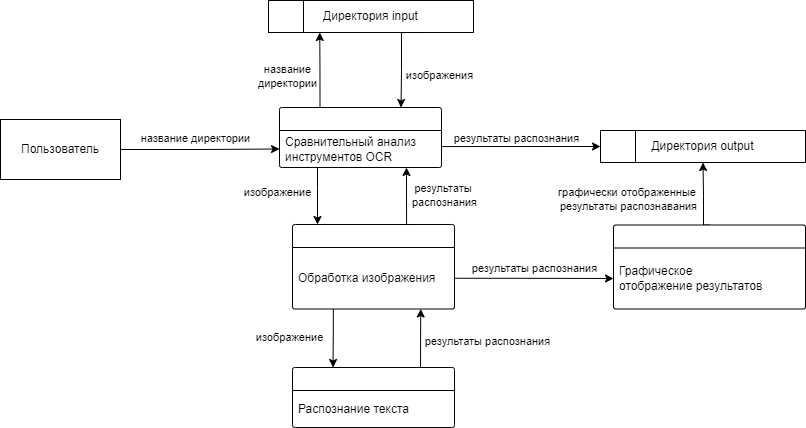

The diagram above was exported from draw.io. Its source (the exported page's mxGraphModel, read from the mxfile embedded in the PNG):
<mxGraphModel dx="935" dy="1753" grid="0" gridSize="10" guides="1" tooltips="1" connect="1" arrows="1" fold="1" page="1" pageScale="1" pageWidth="827" pageHeight="1169" math="0" shadow="0">
  <root>
    <mxCell id="0" />
    <mxCell id="1" parent="0" />
    <mxCell id="2" style="edgeStyle=orthogonalEdgeStyle;rounded=0;orthogonalLoop=1;jettySize=auto;html=1;exitX=1;exitY=0.5;exitDx=0;exitDy=0;entryX=0;entryY=0.5;entryDx=0;entryDy=0;" edge="1" source="4" target="8" parent="1">
      <mxGeometry relative="1" as="geometry" />
    </mxCell>
    <mxCell id="3" value="название директории" style="edgeLabel;html=1;align=center;verticalAlign=middle;resizable=0;points=[];" vertex="1" connectable="0" parent="2">
      <mxGeometry x="0.2123" y="-1" relative="1" as="geometry">
        <mxPoint x="-22" y="-12" as="offset" />
      </mxGeometry>
    </mxCell>
    <mxCell id="4" value="Пользователь" style="rounded=0;whiteSpace=wrap;html=1;" vertex="1" parent="1">
      <mxGeometry x="1590" y="415" width="120" height="60" as="geometry" />
    </mxCell>
    <mxCell id="5" style="edgeStyle=orthogonalEdgeStyle;rounded=0;orthogonalLoop=1;jettySize=auto;html=1;exitX=0.25;exitY=0;exitDx=0;exitDy=0;entryX=0.25;entryY=1;entryDx=0;entryDy=0;" edge="1" source="7" target="11" parent="1">
      <mxGeometry relative="1" as="geometry" />
    </mxCell>
    <mxCell id="6" value="название&lt;div&gt;директории&lt;/div&gt;" style="edgeLabel;html=1;align=center;verticalAlign=middle;resizable=0;points=[];" vertex="1" connectable="0" parent="5">
      <mxGeometry x="-0.0035" y="-1" relative="1" as="geometry">
        <mxPoint x="-34" y="6" as="offset" />
      </mxGeometry>
    </mxCell>
    <mxCell id="7" value="" style="swimlane;childLayout=stackLayout;horizontal=1;startSize=23;horizontalStack=0;rounded=1;fontSize=14;fontStyle=0;strokeWidth=1;resizeParent=0;resizeLast=1;shadow=0;dashed=0;align=center;arcSize=4;whiteSpace=wrap;html=1;" vertex="1" parent="1">
      <mxGeometry x="1869" y="403" width="162" height="60" as="geometry" />
    </mxCell>
    <mxCell id="8" value="Сравнительный анализ инструментов OCR" style="text;strokeColor=none;fillColor=none;align=left;verticalAlign=middle;spacingLeft=4;spacingRight=4;overflow=hidden;points=[[0,0.5],[1,0.5]];portConstraint=eastwest;rotatable=0;whiteSpace=wrap;html=1;" vertex="1" parent="7">
      <mxGeometry y="23" width="162" height="37" as="geometry" />
    </mxCell>
    <mxCell id="9" style="edgeStyle=orthogonalEdgeStyle;rounded=0;orthogonalLoop=1;jettySize=auto;html=1;exitX=0.75;exitY=1;exitDx=0;exitDy=0;entryX=0.75;entryY=0;entryDx=0;entryDy=0;" edge="1" source="11" target="7" parent="1">
      <mxGeometry relative="1" as="geometry">
        <Array as="points">
          <mxPoint x="1991" y="328" />
          <mxPoint x="1991" y="366" />
        </Array>
      </mxGeometry>
    </mxCell>
    <mxCell id="10" value="изображения" style="edgeLabel;html=1;align=center;verticalAlign=middle;resizable=0;points=[];" vertex="1" connectable="0" parent="9">
      <mxGeometry x="0.0535" relative="1" as="geometry">
        <mxPoint x="37" y="13" as="offset" />
      </mxGeometry>
    </mxCell>
    <mxCell id="11" value="Директория input" style="shape=internalStorage;whiteSpace=wrap;html=1;backgroundOutline=1;dx=35;dy=80;" vertex="1" parent="1">
      <mxGeometry x="1858" y="296" width="205" height="32" as="geometry" />
    </mxCell>
    <mxCell id="12" value="Директория output" style="shape=internalStorage;whiteSpace=wrap;html=1;backgroundOutline=1;dx=35;dy=80;" vertex="1" parent="1">
      <mxGeometry x="2190" y="426" width="205" height="32" as="geometry" />
    </mxCell>
    <mxCell id="13" style="edgeStyle=orthogonalEdgeStyle;rounded=0;orthogonalLoop=1;jettySize=auto;html=1;exitX=0.252;exitY=1.002;exitDx=0;exitDy=0;exitPerimeter=0;entryX=0.25;entryY=0;entryDx=0;entryDy=0;" edge="1" source="16" target="19" parent="1">
      <mxGeometry relative="1" as="geometry">
        <mxPoint x="1751" y="635" as="sourcePoint" />
        <mxPoint x="1871" y="676" as="targetPoint" />
      </mxGeometry>
    </mxCell>
    <mxCell id="14" value="изображение" style="edgeLabel;html=1;align=center;verticalAlign=middle;resizable=0;points=[];" vertex="1" connectable="0" parent="13">
      <mxGeometry x="-0.2138" y="4" relative="1" as="geometry">
        <mxPoint x="-48" y="4" as="offset" />
      </mxGeometry>
    </mxCell>
    <mxCell id="15" value="" style="swimlane;childLayout=stackLayout;horizontal=1;startSize=23;horizontalStack=0;rounded=1;fontSize=14;fontStyle=0;strokeWidth=1;resizeParent=0;resizeLast=1;shadow=0;dashed=0;align=center;arcSize=4;whiteSpace=wrap;html=1;" vertex="1" parent="1">
      <mxGeometry x="1882" y="520" width="162" height="84.5" as="geometry" />
    </mxCell>
    <mxCell id="16" value="Обработка изображения" style="text;strokeColor=none;fillColor=none;align=left;verticalAlign=middle;spacingLeft=4;spacingRight=4;overflow=hidden;points=[[0,0.5],[1,0.5]];portConstraint=eastwest;rotatable=0;whiteSpace=wrap;html=1;" vertex="1" parent="15">
      <mxGeometry y="23" width="162" height="61.5" as="geometry" />
    </mxCell>
    <mxCell id="17" style="edgeStyle=orthogonalEdgeStyle;rounded=0;orthogonalLoop=1;jettySize=auto;html=1;" edge="1" source="8" target="15" parent="1">
      <mxGeometry relative="1" as="geometry">
        <mxPoint x="1903" y="473" as="sourcePoint" />
        <mxPoint x="1907" y="524" as="targetPoint" />
        <Array as="points">
          <mxPoint x="1907" y="484" />
          <mxPoint x="1907" y="484" />
        </Array>
      </mxGeometry>
    </mxCell>
    <mxCell id="18" value="изображение" style="edgeLabel;html=1;align=center;verticalAlign=middle;resizable=0;points=[];" vertex="1" connectable="0" parent="17">
      <mxGeometry x="-0.2423" y="-1" relative="1" as="geometry">
        <mxPoint x="-40" y="3" as="offset" />
      </mxGeometry>
    </mxCell>
    <mxCell id="19" value="" style="swimlane;childLayout=stackLayout;horizontal=1;startSize=23;horizontalStack=0;rounded=1;fontSize=14;fontStyle=0;strokeWidth=1;resizeParent=0;resizeLast=1;shadow=0;dashed=0;align=center;arcSize=4;whiteSpace=wrap;html=1;" vertex="1" parent="1">
      <mxGeometry x="1882" y="663" width="162" height="60" as="geometry" />
    </mxCell>
    <mxCell id="20" value="Распознание текста" style="text;strokeColor=none;fillColor=none;align=left;verticalAlign=middle;spacingLeft=4;spacingRight=4;overflow=hidden;points=[[0,0.5],[1,0.5]];portConstraint=eastwest;rotatable=0;whiteSpace=wrap;html=1;" vertex="1" parent="19">
      <mxGeometry y="23" width="162" height="37" as="geometry" />
    </mxCell>
    <mxCell id="21" style="edgeStyle=orthogonalEdgeStyle;rounded=0;orthogonalLoop=1;jettySize=auto;html=1;entryX=0.767;entryY=1;entryDx=0;entryDy=0;entryPerimeter=0;exitX=0.75;exitY=0;exitDx=0;exitDy=0;" edge="1" source="19" parent="1">
      <mxGeometry relative="1" as="geometry">
        <mxPoint x="2007.5" y="663" as="sourcePoint" />
        <mxPoint x="2010.254" y="604.5" as="targetPoint" />
        <Array as="points">
          <mxPoint x="2010" y="663" />
          <mxPoint x="2010" y="634" />
        </Array>
      </mxGeometry>
    </mxCell>
    <mxCell id="22" value="результаты распознания" style="edgeLabel;html=1;align=center;verticalAlign=middle;resizable=0;points=[];" vertex="1" connectable="0" parent="21">
      <mxGeometry x="-0.0981" y="1" relative="1" as="geometry">
        <mxPoint x="67" y="-4" as="offset" />
      </mxGeometry>
    </mxCell>
    <mxCell id="23" style="edgeStyle=orthogonalEdgeStyle;rounded=0;orthogonalLoop=1;jettySize=auto;html=1;exitX=0.5;exitY=0;exitDx=0;exitDy=0;entryX=0.5;entryY=1;entryDx=0;entryDy=0;" edge="1" source="25" target="12" parent="1">
      <mxGeometry relative="1" as="geometry">
        <Array as="points">
          <mxPoint x="2293" y="521" />
          <mxPoint x="2293" y="491" />
          <mxPoint x="2292" y="491" />
        </Array>
      </mxGeometry>
    </mxCell>
    <mxCell id="24" value="графически отображенные&amp;nbsp;&lt;div&gt;результаты распознавания&lt;/div&gt;" style="edgeLabel;html=1;align=center;verticalAlign=middle;resizable=0;points=[];" vertex="1" connectable="0" parent="23">
      <mxGeometry x="0.1151" relative="1" as="geometry">
        <mxPoint x="-76" y="6" as="offset" />
      </mxGeometry>
    </mxCell>
    <mxCell id="25" value="" style="swimlane;childLayout=stackLayout;horizontal=1;startSize=23;horizontalStack=0;rounded=1;fontSize=14;fontStyle=0;strokeWidth=1;resizeParent=0;resizeLast=1;shadow=0;dashed=0;align=center;arcSize=4;whiteSpace=wrap;html=1;" vertex="1" parent="1">
      <mxGeometry x="2203" y="520.5" width="192" height="84" as="geometry" />
    </mxCell>
    <mxCell id="26" value="Графическое&lt;div&gt;отображение результатов&lt;/div&gt;" style="text;strokeColor=none;fillColor=none;align=left;verticalAlign=middle;spacingLeft=4;spacingRight=4;overflow=hidden;points=[[0,0.5],[1,0.5]];portConstraint=eastwest;rotatable=0;whiteSpace=wrap;html=1;" vertex="1" parent="25">
      <mxGeometry y="23" width="192" height="61" as="geometry" />
    </mxCell>
    <mxCell id="27" style="edgeStyle=orthogonalEdgeStyle;rounded=0;orthogonalLoop=1;jettySize=auto;html=1;exitX=1;exitY=0.5;exitDx=0;exitDy=0;entryX=0;entryY=0.5;entryDx=0;entryDy=0;" edge="1" source="16" target="26" parent="1">
      <mxGeometry relative="1" as="geometry" />
    </mxCell>
    <mxCell id="28" value="результаты распознания" style="edgeLabel;html=1;align=center;verticalAlign=middle;resizable=0;points=[];" vertex="1" connectable="0" parent="27">
      <mxGeometry x="0.0985" y="1" relative="1" as="geometry">
        <mxPoint x="-7" y="-10" as="offset" />
      </mxGeometry>
    </mxCell>
    <mxCell id="29" style="edgeStyle=orthogonalEdgeStyle;rounded=0;orthogonalLoop=1;jettySize=auto;html=1;entryX=0;entryY=0.5;entryDx=0;entryDy=0;exitX=1;exitY=0.5;exitDx=0;exitDy=0;" edge="1" source="8" target="12" parent="1">
      <mxGeometry relative="1" as="geometry">
        <mxPoint x="2115" y="471" as="sourcePoint" />
        <mxPoint x="2190" y="441.82" as="targetPoint" />
        <Array as="points">
          <mxPoint x="2031" y="442" />
        </Array>
      </mxGeometry>
    </mxCell>
    <mxCell id="30" value="результаты распознания" style="edgeLabel;html=1;align=center;verticalAlign=middle;resizable=0;points=[];" vertex="1" connectable="0" parent="29">
      <mxGeometry x="0.0083" relative="1" as="geometry">
        <mxPoint x="-4" y="-9" as="offset" />
      </mxGeometry>
    </mxCell>
    <mxCell id="31" style="edgeStyle=orthogonalEdgeStyle;rounded=0;orthogonalLoop=1;jettySize=auto;html=1;exitX=0.75;exitY=0;exitDx=0;exitDy=0;" edge="1" source="15" parent="1">
      <mxGeometry relative="1" as="geometry">
        <mxPoint x="2035" y="475" as="sourcePoint" />
        <mxPoint x="1996" y="463" as="targetPoint" />
        <Array as="points">
          <mxPoint x="1996" y="520" />
        </Array>
      </mxGeometry>
    </mxCell>
    <mxCell id="32" value="результаты&amp;nbsp;&lt;div&gt;распознания&lt;/div&gt;" style="edgeLabel;html=1;align=center;verticalAlign=middle;resizable=0;points=[];" vertex="1" connectable="0" parent="31">
      <mxGeometry x="0.0083" relative="1" as="geometry">
        <mxPoint x="37" y="-4" as="offset" />
      </mxGeometry>
    </mxCell>
  </root>
</mxGraphModel>